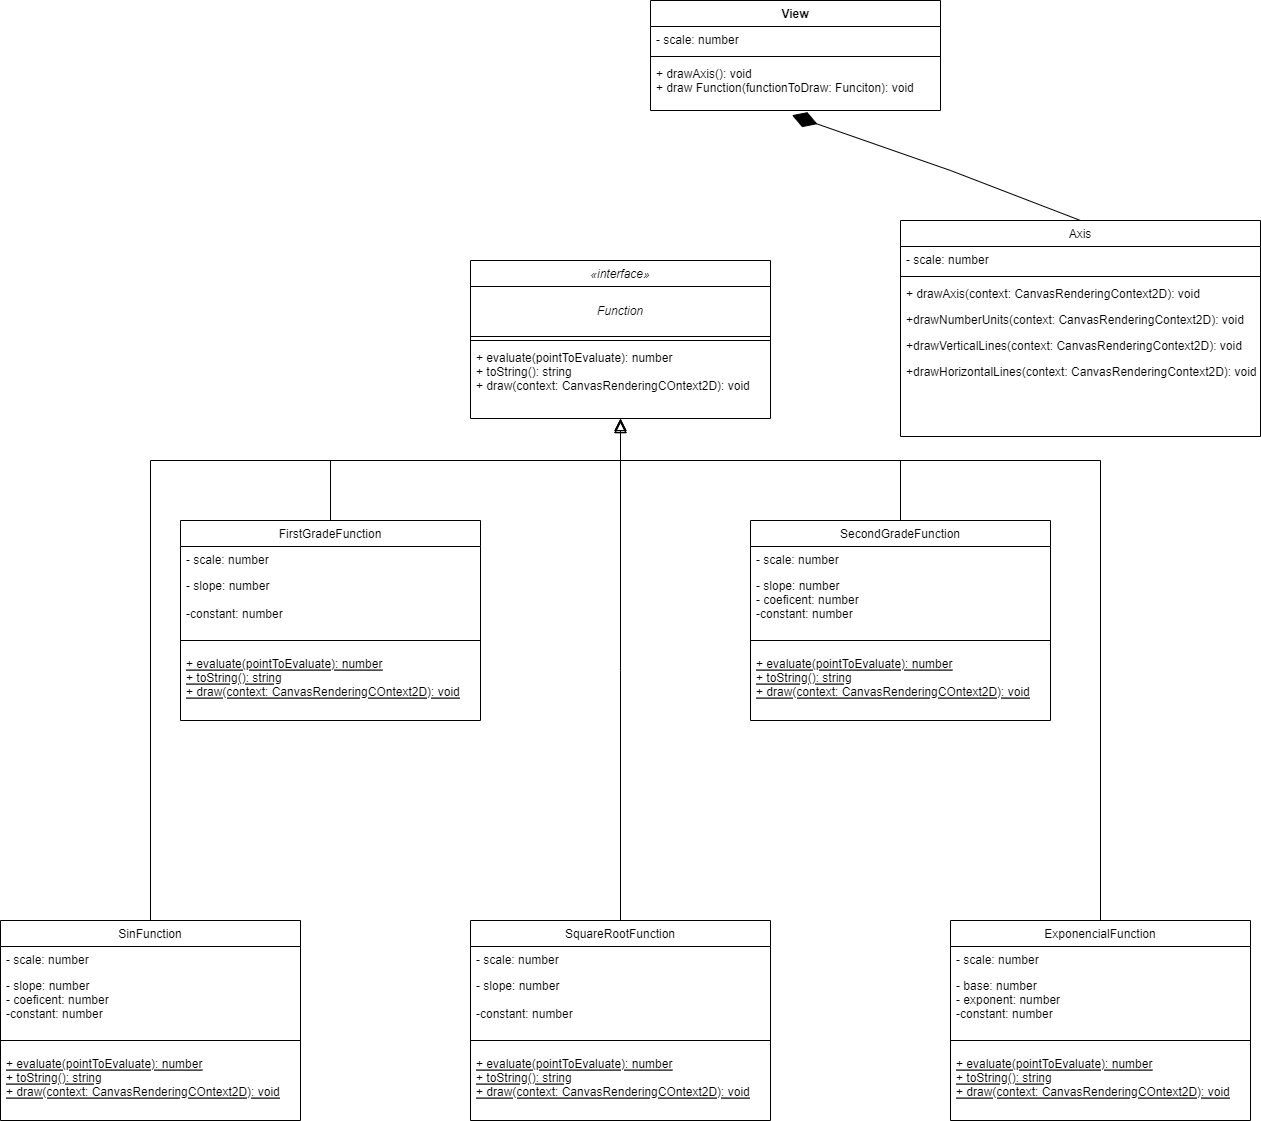

The diagram above was exported from draw.io. Its source (the exported page's mxGraphModel, read from the mxfile embedded in the PNG):
<mxGraphModel dx="2817" dy="2263" grid="1" gridSize="10" guides="1" tooltips="1" connect="1" arrows="1" fold="1" page="1" pageScale="1" pageWidth="827" pageHeight="1169" math="0" shadow="0">
  <root>
    <mxCell id="WIyWlLk6GJQsqaUBKTNV-0" />
    <mxCell id="WIyWlLk6GJQsqaUBKTNV-1" parent="WIyWlLk6GJQsqaUBKTNV-0" />
    <mxCell id="zkfFHV4jXpPFQw0GAbJ--0" value="«interface»" style="swimlane;fontStyle=2;align=center;verticalAlign=top;childLayout=stackLayout;horizontal=1;startSize=26;horizontalStack=0;resizeParent=1;resizeLast=0;collapsible=1;marginBottom=0;rounded=0;shadow=0;strokeWidth=1;" parent="WIyWlLk6GJQsqaUBKTNV-1" vertex="1">
      <mxGeometry x="170" y="100" width="300" height="158" as="geometry">
        <mxRectangle x="170" y="100" width="160" height="26" as="alternateBounds" />
      </mxGeometry>
    </mxCell>
    <mxCell id="er7Be6xsCwr_qpwD9zVy-24" value="&lt;span style=&quot;font-style: italic; text-wrap: nowrap;&quot;&gt;Function&lt;/span&gt;" style="html=1;whiteSpace=wrap;" vertex="1" parent="zkfFHV4jXpPFQw0GAbJ--0">
      <mxGeometry y="26" width="300" height="50" as="geometry" />
    </mxCell>
    <mxCell id="zkfFHV4jXpPFQw0GAbJ--4" value="" style="line;html=1;strokeWidth=1;align=left;verticalAlign=middle;spacingTop=-1;spacingLeft=3;spacingRight=3;rotatable=0;labelPosition=right;points=[];portConstraint=eastwest;" parent="zkfFHV4jXpPFQw0GAbJ--0" vertex="1">
      <mxGeometry y="76" width="300" height="8" as="geometry" />
    </mxCell>
    <mxCell id="zkfFHV4jXpPFQw0GAbJ--5" value="+ evaluate(pointToEvaluate): number&#10;+ toString(): string&#10;+ draw(context: CanvasRenderingCOntext2D): void&#10;" style="text;align=left;verticalAlign=top;spacingLeft=4;spacingRight=4;overflow=hidden;rotatable=0;points=[[0,0.5],[1,0.5]];portConstraint=eastwest;" parent="zkfFHV4jXpPFQw0GAbJ--0" vertex="1">
      <mxGeometry y="84" width="300" height="56" as="geometry" />
    </mxCell>
    <mxCell id="zkfFHV4jXpPFQw0GAbJ--6" value="FirstGradeFunction" style="swimlane;fontStyle=0;align=center;verticalAlign=top;childLayout=stackLayout;horizontal=1;startSize=26;horizontalStack=0;resizeParent=1;resizeLast=0;collapsible=1;marginBottom=0;rounded=0;shadow=0;strokeWidth=1;" parent="WIyWlLk6GJQsqaUBKTNV-1" vertex="1">
      <mxGeometry x="-120" y="360" width="300" height="200" as="geometry">
        <mxRectangle x="130" y="380" width="160" height="26" as="alternateBounds" />
      </mxGeometry>
    </mxCell>
    <mxCell id="zkfFHV4jXpPFQw0GAbJ--7" value="- scale: number" style="text;align=left;verticalAlign=top;spacingLeft=4;spacingRight=4;overflow=hidden;rotatable=0;points=[[0,0.5],[1,0.5]];portConstraint=eastwest;" parent="zkfFHV4jXpPFQw0GAbJ--6" vertex="1">
      <mxGeometry y="26" width="300" height="26" as="geometry" />
    </mxCell>
    <mxCell id="zkfFHV4jXpPFQw0GAbJ--8" value="- slope: number&#10;&#10;-constant: number" style="text;align=left;verticalAlign=top;spacingLeft=4;spacingRight=4;overflow=hidden;rotatable=0;points=[[0,0.5],[1,0.5]];portConstraint=eastwest;rounded=0;shadow=0;html=0;" parent="zkfFHV4jXpPFQw0GAbJ--6" vertex="1">
      <mxGeometry y="52" width="300" height="58" as="geometry" />
    </mxCell>
    <mxCell id="zkfFHV4jXpPFQw0GAbJ--9" value="" style="line;html=1;strokeWidth=1;align=left;verticalAlign=middle;spacingTop=-1;spacingLeft=3;spacingRight=3;rotatable=0;labelPosition=right;points=[];portConstraint=eastwest;" parent="zkfFHV4jXpPFQw0GAbJ--6" vertex="1">
      <mxGeometry y="110" width="300" height="20" as="geometry" />
    </mxCell>
    <mxCell id="zkfFHV4jXpPFQw0GAbJ--10" value="+ evaluate(pointToEvaluate): number&#10;+ toString(): string&#10;+ draw(context: CanvasRenderingCOntext2D): void&#10;" style="text;align=left;verticalAlign=top;spacingLeft=4;spacingRight=4;overflow=hidden;rotatable=0;points=[[0,0.5],[1,0.5]];portConstraint=eastwest;fontStyle=4" parent="zkfFHV4jXpPFQw0GAbJ--6" vertex="1">
      <mxGeometry y="130" width="300" height="60" as="geometry" />
    </mxCell>
    <mxCell id="zkfFHV4jXpPFQw0GAbJ--12" value="" style="endArrow=block;endSize=10;endFill=0;shadow=0;strokeWidth=1;rounded=0;curved=0;edgeStyle=elbowEdgeStyle;elbow=vertical;exitX=0.5;exitY=0;exitDx=0;exitDy=0;" parent="WIyWlLk6GJQsqaUBKTNV-1" source="zkfFHV4jXpPFQw0GAbJ--6" target="zkfFHV4jXpPFQw0GAbJ--0" edge="1">
      <mxGeometry width="160" relative="1" as="geometry">
        <mxPoint x="200" y="203" as="sourcePoint" />
        <mxPoint x="200" y="203" as="targetPoint" />
        <Array as="points">
          <mxPoint x="160" y="300" />
        </Array>
      </mxGeometry>
    </mxCell>
    <mxCell id="zkfFHV4jXpPFQw0GAbJ--17" value="Axis" style="swimlane;fontStyle=0;align=center;verticalAlign=top;childLayout=stackLayout;horizontal=1;startSize=26;horizontalStack=0;resizeParent=1;resizeLast=0;collapsible=1;marginBottom=0;rounded=0;shadow=0;strokeWidth=1;" parent="WIyWlLk6GJQsqaUBKTNV-1" vertex="1">
      <mxGeometry x="600" y="60" width="360" height="216" as="geometry">
        <mxRectangle x="550" y="140" width="160" height="26" as="alternateBounds" />
      </mxGeometry>
    </mxCell>
    <mxCell id="zkfFHV4jXpPFQw0GAbJ--18" value="- scale: number" style="text;align=left;verticalAlign=top;spacingLeft=4;spacingRight=4;overflow=hidden;rotatable=0;points=[[0,0.5],[1,0.5]];portConstraint=eastwest;" parent="zkfFHV4jXpPFQw0GAbJ--17" vertex="1">
      <mxGeometry y="26" width="360" height="26" as="geometry" />
    </mxCell>
    <mxCell id="zkfFHV4jXpPFQw0GAbJ--23" value="" style="line;html=1;strokeWidth=1;align=left;verticalAlign=middle;spacingTop=-1;spacingLeft=3;spacingRight=3;rotatable=0;labelPosition=right;points=[];portConstraint=eastwest;" parent="zkfFHV4jXpPFQw0GAbJ--17" vertex="1">
      <mxGeometry y="52" width="360" height="8" as="geometry" />
    </mxCell>
    <mxCell id="zkfFHV4jXpPFQw0GAbJ--24" value="+ drawAxis(context: CanvasRenderingContext2D): void" style="text;align=left;verticalAlign=top;spacingLeft=4;spacingRight=4;overflow=hidden;rotatable=0;points=[[0,0.5],[1,0.5]];portConstraint=eastwest;" parent="zkfFHV4jXpPFQw0GAbJ--17" vertex="1">
      <mxGeometry y="60" width="360" height="26" as="geometry" />
    </mxCell>
    <mxCell id="zkfFHV4jXpPFQw0GAbJ--25" value="+drawNumberUnits(context: CanvasRenderingContext2D): void" style="text;align=left;verticalAlign=top;spacingLeft=4;spacingRight=4;overflow=hidden;rotatable=0;points=[[0,0.5],[1,0.5]];portConstraint=eastwest;" parent="zkfFHV4jXpPFQw0GAbJ--17" vertex="1">
      <mxGeometry y="86" width="360" height="26" as="geometry" />
    </mxCell>
    <mxCell id="er7Be6xsCwr_qpwD9zVy-27" value="+drawVerticalLines(context: CanvasRenderingContext2D): void" style="text;align=left;verticalAlign=top;spacingLeft=4;spacingRight=4;overflow=hidden;rotatable=0;points=[[0,0.5],[1,0.5]];portConstraint=eastwest;" vertex="1" parent="zkfFHV4jXpPFQw0GAbJ--17">
      <mxGeometry y="112" width="360" height="26" as="geometry" />
    </mxCell>
    <mxCell id="er7Be6xsCwr_qpwD9zVy-28" value="+drawHorizontalLines(context: CanvasRenderingContext2D): void" style="text;align=left;verticalAlign=top;spacingLeft=4;spacingRight=4;overflow=hidden;rotatable=0;points=[[0,0.5],[1,0.5]];portConstraint=eastwest;" vertex="1" parent="zkfFHV4jXpPFQw0GAbJ--17">
      <mxGeometry y="138" width="360" height="26" as="geometry" />
    </mxCell>
    <mxCell id="er7Be6xsCwr_qpwD9zVy-0" value="SecondGradeFunction" style="swimlane;fontStyle=0;align=center;verticalAlign=top;childLayout=stackLayout;horizontal=1;startSize=26;horizontalStack=0;resizeParent=1;resizeLast=0;collapsible=1;marginBottom=0;rounded=0;shadow=0;strokeWidth=1;" vertex="1" parent="WIyWlLk6GJQsqaUBKTNV-1">
      <mxGeometry x="450" y="360" width="300" height="200" as="geometry">
        <mxRectangle x="130" y="380" width="160" height="26" as="alternateBounds" />
      </mxGeometry>
    </mxCell>
    <mxCell id="er7Be6xsCwr_qpwD9zVy-1" value="- scale: number" style="text;align=left;verticalAlign=top;spacingLeft=4;spacingRight=4;overflow=hidden;rotatable=0;points=[[0,0.5],[1,0.5]];portConstraint=eastwest;" vertex="1" parent="er7Be6xsCwr_qpwD9zVy-0">
      <mxGeometry y="26" width="300" height="26" as="geometry" />
    </mxCell>
    <mxCell id="er7Be6xsCwr_qpwD9zVy-2" value="- slope: number&#10;- coeficent: number&#10;-constant: number" style="text;align=left;verticalAlign=top;spacingLeft=4;spacingRight=4;overflow=hidden;rotatable=0;points=[[0,0.5],[1,0.5]];portConstraint=eastwest;rounded=0;shadow=0;html=0;" vertex="1" parent="er7Be6xsCwr_qpwD9zVy-0">
      <mxGeometry y="52" width="300" height="58" as="geometry" />
    </mxCell>
    <mxCell id="er7Be6xsCwr_qpwD9zVy-3" value="" style="line;html=1;strokeWidth=1;align=left;verticalAlign=middle;spacingTop=-1;spacingLeft=3;spacingRight=3;rotatable=0;labelPosition=right;points=[];portConstraint=eastwest;" vertex="1" parent="er7Be6xsCwr_qpwD9zVy-0">
      <mxGeometry y="110" width="300" height="20" as="geometry" />
    </mxCell>
    <mxCell id="er7Be6xsCwr_qpwD9zVy-4" value="+ evaluate(pointToEvaluate): number&#10;+ toString(): string&#10;+ draw(context: CanvasRenderingCOntext2D): void&#10;" style="text;align=left;verticalAlign=top;spacingLeft=4;spacingRight=4;overflow=hidden;rotatable=0;points=[[0,0.5],[1,0.5]];portConstraint=eastwest;fontStyle=4" vertex="1" parent="er7Be6xsCwr_qpwD9zVy-0">
      <mxGeometry y="130" width="300" height="60" as="geometry" />
    </mxCell>
    <mxCell id="er7Be6xsCwr_qpwD9zVy-5" value="" style="endArrow=block;endSize=10;endFill=0;shadow=0;strokeWidth=1;rounded=0;curved=0;edgeStyle=elbowEdgeStyle;elbow=vertical;exitX=0.5;exitY=0;exitDx=0;exitDy=0;" edge="1" parent="WIyWlLk6GJQsqaUBKTNV-1" source="er7Be6xsCwr_qpwD9zVy-0">
      <mxGeometry width="160" relative="1" as="geometry">
        <mxPoint x="580" y="355" as="sourcePoint" />
        <mxPoint x="320" y="260" as="targetPoint" />
        <Array as="points">
          <mxPoint x="460" y="300" />
        </Array>
      </mxGeometry>
    </mxCell>
    <mxCell id="er7Be6xsCwr_qpwD9zVy-6" value="ExponencialFunction" style="swimlane;fontStyle=0;align=center;verticalAlign=top;childLayout=stackLayout;horizontal=1;startSize=26;horizontalStack=0;resizeParent=1;resizeLast=0;collapsible=1;marginBottom=0;rounded=0;shadow=0;strokeWidth=1;" vertex="1" parent="WIyWlLk6GJQsqaUBKTNV-1">
      <mxGeometry x="650" y="760" width="300" height="200" as="geometry">
        <mxRectangle x="130" y="380" width="160" height="26" as="alternateBounds" />
      </mxGeometry>
    </mxCell>
    <mxCell id="er7Be6xsCwr_qpwD9zVy-7" value="- scale: number" style="text;align=left;verticalAlign=top;spacingLeft=4;spacingRight=4;overflow=hidden;rotatable=0;points=[[0,0.5],[1,0.5]];portConstraint=eastwest;" vertex="1" parent="er7Be6xsCwr_qpwD9zVy-6">
      <mxGeometry y="26" width="300" height="26" as="geometry" />
    </mxCell>
    <mxCell id="er7Be6xsCwr_qpwD9zVy-8" value="- base: number&#10;- exponent: number&#10;-constant: number" style="text;align=left;verticalAlign=top;spacingLeft=4;spacingRight=4;overflow=hidden;rotatable=0;points=[[0,0.5],[1,0.5]];portConstraint=eastwest;rounded=0;shadow=0;html=0;" vertex="1" parent="er7Be6xsCwr_qpwD9zVy-6">
      <mxGeometry y="52" width="300" height="58" as="geometry" />
    </mxCell>
    <mxCell id="er7Be6xsCwr_qpwD9zVy-9" value="" style="line;html=1;strokeWidth=1;align=left;verticalAlign=middle;spacingTop=-1;spacingLeft=3;spacingRight=3;rotatable=0;labelPosition=right;points=[];portConstraint=eastwest;" vertex="1" parent="er7Be6xsCwr_qpwD9zVy-6">
      <mxGeometry y="110" width="300" height="20" as="geometry" />
    </mxCell>
    <mxCell id="er7Be6xsCwr_qpwD9zVy-10" value="+ evaluate(pointToEvaluate): number&#10;+ toString(): string&#10;+ draw(context: CanvasRenderingCOntext2D): void&#10;" style="text;align=left;verticalAlign=top;spacingLeft=4;spacingRight=4;overflow=hidden;rotatable=0;points=[[0,0.5],[1,0.5]];portConstraint=eastwest;fontStyle=4" vertex="1" parent="er7Be6xsCwr_qpwD9zVy-6">
      <mxGeometry y="130" width="300" height="60" as="geometry" />
    </mxCell>
    <mxCell id="er7Be6xsCwr_qpwD9zVy-11" value="" style="endArrow=block;endSize=10;endFill=0;shadow=0;strokeWidth=1;rounded=0;curved=0;edgeStyle=elbowEdgeStyle;elbow=vertical;entryX=0.5;entryY=1;entryDx=0;entryDy=0;" edge="1" parent="WIyWlLk6GJQsqaUBKTNV-1" source="er7Be6xsCwr_qpwD9zVy-6" target="zkfFHV4jXpPFQw0GAbJ--0">
      <mxGeometry width="160" relative="1" as="geometry">
        <mxPoint x="890" y="353" as="sourcePoint" />
        <mxPoint x="630" y="258" as="targetPoint" />
        <Array as="points">
          <mxPoint x="590" y="300" />
        </Array>
      </mxGeometry>
    </mxCell>
    <mxCell id="er7Be6xsCwr_qpwD9zVy-12" value="SinFunction" style="swimlane;fontStyle=0;align=center;verticalAlign=top;childLayout=stackLayout;horizontal=1;startSize=26;horizontalStack=0;resizeParent=1;resizeLast=0;collapsible=1;marginBottom=0;rounded=0;shadow=0;strokeWidth=1;" vertex="1" parent="WIyWlLk6GJQsqaUBKTNV-1">
      <mxGeometry x="-300" y="760" width="300" height="200" as="geometry">
        <mxRectangle x="130" y="380" width="160" height="26" as="alternateBounds" />
      </mxGeometry>
    </mxCell>
    <mxCell id="er7Be6xsCwr_qpwD9zVy-13" value="- scale: number" style="text;align=left;verticalAlign=top;spacingLeft=4;spacingRight=4;overflow=hidden;rotatable=0;points=[[0,0.5],[1,0.5]];portConstraint=eastwest;" vertex="1" parent="er7Be6xsCwr_qpwD9zVy-12">
      <mxGeometry y="26" width="300" height="26" as="geometry" />
    </mxCell>
    <mxCell id="er7Be6xsCwr_qpwD9zVy-14" value="- slope: number&#10;- coeficent: number&#10;-constant: number" style="text;align=left;verticalAlign=top;spacingLeft=4;spacingRight=4;overflow=hidden;rotatable=0;points=[[0,0.5],[1,0.5]];portConstraint=eastwest;rounded=0;shadow=0;html=0;" vertex="1" parent="er7Be6xsCwr_qpwD9zVy-12">
      <mxGeometry y="52" width="300" height="58" as="geometry" />
    </mxCell>
    <mxCell id="er7Be6xsCwr_qpwD9zVy-15" value="" style="line;html=1;strokeWidth=1;align=left;verticalAlign=middle;spacingTop=-1;spacingLeft=3;spacingRight=3;rotatable=0;labelPosition=right;points=[];portConstraint=eastwest;" vertex="1" parent="er7Be6xsCwr_qpwD9zVy-12">
      <mxGeometry y="110" width="300" height="20" as="geometry" />
    </mxCell>
    <mxCell id="er7Be6xsCwr_qpwD9zVy-16" value="+ evaluate(pointToEvaluate): number&#10;+ toString(): string&#10;+ draw(context: CanvasRenderingCOntext2D): void&#10;" style="text;align=left;verticalAlign=top;spacingLeft=4;spacingRight=4;overflow=hidden;rotatable=0;points=[[0,0.5],[1,0.5]];portConstraint=eastwest;fontStyle=4" vertex="1" parent="er7Be6xsCwr_qpwD9zVy-12">
      <mxGeometry y="130" width="300" height="60" as="geometry" />
    </mxCell>
    <mxCell id="er7Be6xsCwr_qpwD9zVy-17" value="" style="endArrow=block;endSize=10;endFill=0;shadow=0;strokeWidth=1;rounded=0;curved=0;edgeStyle=elbowEdgeStyle;elbow=vertical;" edge="1" parent="WIyWlLk6GJQsqaUBKTNV-1" source="er7Be6xsCwr_qpwD9zVy-12">
      <mxGeometry width="160" relative="1" as="geometry">
        <mxPoint x="-80" y="365" as="sourcePoint" />
        <mxPoint x="320" y="260" as="targetPoint" />
        <Array as="points">
          <mxPoint x="80" y="300" />
        </Array>
      </mxGeometry>
    </mxCell>
    <mxCell id="er7Be6xsCwr_qpwD9zVy-18" value="SquareRootFunction" style="swimlane;fontStyle=0;align=center;verticalAlign=top;childLayout=stackLayout;horizontal=1;startSize=26;horizontalStack=0;resizeParent=1;resizeLast=0;collapsible=1;marginBottom=0;rounded=0;shadow=0;strokeWidth=1;" vertex="1" parent="WIyWlLk6GJQsqaUBKTNV-1">
      <mxGeometry x="170" y="760" width="300" height="200" as="geometry">
        <mxRectangle x="130" y="380" width="160" height="26" as="alternateBounds" />
      </mxGeometry>
    </mxCell>
    <mxCell id="er7Be6xsCwr_qpwD9zVy-19" value="- scale: number" style="text;align=left;verticalAlign=top;spacingLeft=4;spacingRight=4;overflow=hidden;rotatable=0;points=[[0,0.5],[1,0.5]];portConstraint=eastwest;" vertex="1" parent="er7Be6xsCwr_qpwD9zVy-18">
      <mxGeometry y="26" width="300" height="26" as="geometry" />
    </mxCell>
    <mxCell id="er7Be6xsCwr_qpwD9zVy-20" value="- slope: number&#10;&#10;-constant: number" style="text;align=left;verticalAlign=top;spacingLeft=4;spacingRight=4;overflow=hidden;rotatable=0;points=[[0,0.5],[1,0.5]];portConstraint=eastwest;rounded=0;shadow=0;html=0;" vertex="1" parent="er7Be6xsCwr_qpwD9zVy-18">
      <mxGeometry y="52" width="300" height="58" as="geometry" />
    </mxCell>
    <mxCell id="er7Be6xsCwr_qpwD9zVy-21" value="" style="line;html=1;strokeWidth=1;align=left;verticalAlign=middle;spacingTop=-1;spacingLeft=3;spacingRight=3;rotatable=0;labelPosition=right;points=[];portConstraint=eastwest;" vertex="1" parent="er7Be6xsCwr_qpwD9zVy-18">
      <mxGeometry y="110" width="300" height="20" as="geometry" />
    </mxCell>
    <mxCell id="er7Be6xsCwr_qpwD9zVy-22" value="+ evaluate(pointToEvaluate): number&#10;+ toString(): string&#10;+ draw(context: CanvasRenderingCOntext2D): void&#10;" style="text;align=left;verticalAlign=top;spacingLeft=4;spacingRight=4;overflow=hidden;rotatable=0;points=[[0,0.5],[1,0.5]];portConstraint=eastwest;fontStyle=4" vertex="1" parent="er7Be6xsCwr_qpwD9zVy-18">
      <mxGeometry y="130" width="300" height="60" as="geometry" />
    </mxCell>
    <mxCell id="er7Be6xsCwr_qpwD9zVy-23" value="" style="endArrow=block;endSize=10;endFill=0;shadow=0;strokeWidth=1;rounded=0;curved=0;edgeStyle=elbowEdgeStyle;elbow=vertical;" edge="1" parent="WIyWlLk6GJQsqaUBKTNV-1" source="er7Be6xsCwr_qpwD9zVy-18">
      <mxGeometry width="160" relative="1" as="geometry">
        <mxPoint x="440" y="715" as="sourcePoint" />
        <mxPoint x="320" y="260" as="targetPoint" />
      </mxGeometry>
    </mxCell>
    <mxCell id="er7Be6xsCwr_qpwD9zVy-29" value="View" style="swimlane;fontStyle=1;align=center;verticalAlign=top;childLayout=stackLayout;horizontal=1;startSize=26;horizontalStack=0;resizeParent=1;resizeParentMax=0;resizeLast=0;collapsible=1;marginBottom=0;whiteSpace=wrap;html=1;" vertex="1" parent="WIyWlLk6GJQsqaUBKTNV-1">
      <mxGeometry x="350" y="-160" width="290" height="110" as="geometry" />
    </mxCell>
    <mxCell id="er7Be6xsCwr_qpwD9zVy-30" value="- scale&lt;span style=&quot;text-wrap: nowrap;&quot;&gt;: number&lt;/span&gt;&amp;nbsp;" style="text;strokeColor=none;fillColor=none;align=left;verticalAlign=top;spacingLeft=4;spacingRight=4;overflow=hidden;rotatable=0;points=[[0,0.5],[1,0.5]];portConstraint=eastwest;whiteSpace=wrap;html=1;" vertex="1" parent="er7Be6xsCwr_qpwD9zVy-29">
      <mxGeometry y="26" width="290" height="26" as="geometry" />
    </mxCell>
    <mxCell id="er7Be6xsCwr_qpwD9zVy-31" value="" style="line;strokeWidth=1;fillColor=none;align=left;verticalAlign=middle;spacingTop=-1;spacingLeft=3;spacingRight=3;rotatable=0;labelPosition=right;points=[];portConstraint=eastwest;strokeColor=inherit;" vertex="1" parent="er7Be6xsCwr_qpwD9zVy-29">
      <mxGeometry y="52" width="290" height="8" as="geometry" />
    </mxCell>
    <mxCell id="er7Be6xsCwr_qpwD9zVy-32" value="+ drawAxis(): void&lt;div&gt;+ draw Function(functionToDraw: Funciton): void&lt;/div&gt;" style="text;strokeColor=none;fillColor=none;align=left;verticalAlign=top;spacingLeft=4;spacingRight=4;overflow=hidden;rotatable=0;points=[[0,0.5],[1,0.5]];portConstraint=eastwest;whiteSpace=wrap;html=1;" vertex="1" parent="er7Be6xsCwr_qpwD9zVy-29">
      <mxGeometry y="60" width="290" height="50" as="geometry" />
    </mxCell>
    <mxCell id="er7Be6xsCwr_qpwD9zVy-33" value="" style="endArrow=diamondThin;endFill=1;endSize=24;html=1;rounded=0;entryX=0.488;entryY=1.094;entryDx=0;entryDy=0;entryPerimeter=0;exitX=0.5;exitY=0;exitDx=0;exitDy=0;" edge="1" parent="WIyWlLk6GJQsqaUBKTNV-1" source="zkfFHV4jXpPFQw0GAbJ--17" target="er7Be6xsCwr_qpwD9zVy-32">
      <mxGeometry width="160" relative="1" as="geometry">
        <mxPoint x="80" y="-20" as="sourcePoint" />
        <mxPoint x="240" y="-20" as="targetPoint" />
        <Array as="points">
          <mxPoint x="650" y="10" />
        </Array>
      </mxGeometry>
    </mxCell>
  </root>
</mxGraphModel>